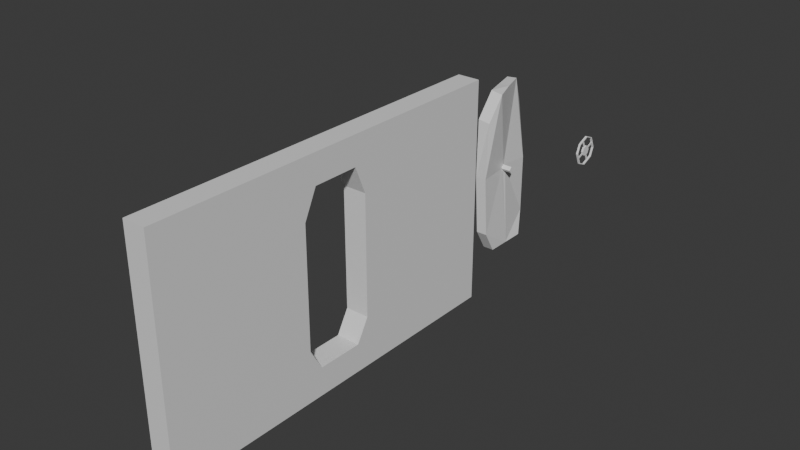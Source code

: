 # Source: PortaSalaDeMaquinas_SEMTEXTURA_PartesLadoALado.blend  (saved by Blender 4.1.23; exported with 4.5.12 LTS)
import bpy
from mathutils import Matrix  # noqa: F401  (used for matrix-valued properties, if any)

bpy.ops.wm.read_factory_settings(use_empty=True)
scene = bpy.context.scene
scene.name = 'Scene'

# ---- collections
col_collection = bpy.data.collections.new('Collection'); scene.collection.children.link(col_collection)

# ---- materials (node trees are filled in below, after node groups)
mat_material = bpy.data.materials.new('Material')
mat_material.alpha_threshold = 0.0
mat_material.use_transparent_shadow = False
mat_material.roughness = 0.5
mat_material.line_color = (0.0, 0.0, 0.0, 1.0)

# ---- material node trees
mat_material.use_nodes = True; mat_material.node_tree.nodes.clear()
_N = mat_material.node_tree.nodes; _L = mat_material.node_tree.links
n0 = _N.new('ShaderNodeOutputMaterial'); n0.name = 'Material Output'; n0.location = (300, 300)
n1 = _N.new('ShaderNodeBsdfPrincipled'); n1.name = 'Principled BSDF'; n1.location = (10, 300)
n1.inputs[3].default_value = 1.45
_L.new(n1.outputs[0], n0.inputs[0])
n0.is_active_output = True

# ---- world
world_world = bpy.data.worlds.new('World'); scene.world = world_world
world_world.use_nodes = True; world_world.node_tree.nodes.clear()
_N = world_world.node_tree.nodes; _L = world_world.node_tree.links
n0 = _N.new('ShaderNodeOutputWorld'); n0.name = 'World Output'; n0.location = (300, 300)
n1 = _N.new('ShaderNodeBackground'); n1.name = 'Background'; n1.location = (10, 300)
n1.inputs[0].default_value = (0.05088, 0.05088, 0.05088, 1.0)
_L.new(n1.outputs[0], n0.inputs[0])
n0.is_active_output = True
world_world.color = (0.05088, 0.05088, 0.05088)
world_world.use_sun_shadow = False
world_world.sun_shadow_jitter_overblur = 0.0

# ---- meshes
me_cube = bpy.data.meshes.new('Cube')
me_cube.from_pydata([(0.9654, 0.1155, 0.7482), (0.9654, 0.1101, -0.7507), (0.9654, -0.1293, 0.7482), (0.9654, -0.1331, -0.7507), (0.8462, 1.0, 1.0), (0.8462, 1.0, -1.0), (0.8462, -1.0, 1.0), (0.8462, -1.0, -1.0), (0.9654, 1.0, 1.0), (0.9654, 1.0, -1.0), (0.9654, -1.0, 1.0), (0.9654, -1.0, -1.0), (0.9654, 1.0, -0.5), (0.9654, -1.0, -0.5), (0.8462, 1.0, -0.5), (0.9654, -0.201, -0.5539), (0.8462, -1.0, -0.5), (0.9654, 0.1781, -0.5539), (0.8462, -1.0, 0.5), (0.9654, 0.1761, 0.5055), (0.9654, 1.0, 0.5), (0.9654, -1.0, 0.5), (0.8462, 1.0, 0.5), (0.9654, -0.1991, 0.5055), (0.8391, 0.1155, 0.7482), (0.8391, 0.1101, -0.7507), (0.8391, -0.1293, 0.7482), (0.8391, -0.1331, -0.7507), (0.8391, -0.201, -0.5539), (0.8391, 0.1781, -0.5539), (0.8391, 0.1761, 0.5055), (0.8391, -0.1991, 0.5055)], [], [(8, 4, 6, 10), (21, 10, 6, 18), (5, 9, 11, 7), (23, 2, 10, 21), (22, 4, 8, 20), (2, 0, 8, 10), (1, 3, 11, 9), (19, 20, 8, 0), (14, 22, 20, 12), (11, 13, 16, 7), (4, 22, 30, 24), (3, 15, 13, 11), (5, 14, 12, 9), (1, 9, 12, 17), (15, 3, 27, 28), (15, 23, 21, 13), (17, 12, 20, 19), (13, 21, 18, 16), (6, 4, 24, 26), (2, 23, 31, 26), (1, 17, 29, 25), (23, 15, 28, 31), (0, 2, 26, 24), (17, 19, 30, 29), (19, 0, 24, 30), (3, 1, 25, 27), (18, 6, 26, 31), (16, 18, 31, 28), (7, 16, 28, 27), (5, 7, 27, 25), (14, 5, 25, 29), (22, 14, 29, 30)])
_uv = me_cube.uv_layers.new(name='UVMap')
_uv.uv.foreach_set('vector', [0.625, 0.5, 0.875, 0.5, 0.875, 0.75, 0.625, 0.75, 0.5625, 0.75, 0.625, 0.75, 0.625, 1.0, 0.5625, 1.0, 0.125, 0.5, 0.375, 0.5, 0.375, 0.75, 0.125, 0.75, 0.5188, 0.6627, 0.5377, 0.6627, 0.625, 0.75, 0.5625, 0.75, 0.5625, 0.25, 0.625, 0.25, 0.625, 0.5, 0.5625, 0.5, 0.5377, 0.6627, 0.5377, 0.5873, 0.625, 0.5, 0.625, 0.75, 0.4623, 0.5873, 0.4623, 0.6627, 0.375, 0.75, 0.375, 0.5, 0.5188, 0.5873, 0.5625, 0.5, 0.625, 0.5, 0.5377, 0.5873, 0.4375, 0.25, 0.5625, 0.25, 0.5625, 0.5, 0.4375, 0.5, 0.375, 0.75, 0.4375, 0.75, 0.4375, 1.0, 0.375, 1.0, 0.625, 0.25, 0.5625, 0.25, 0.5188, 0.5873, 0.5377, 0.5873, 0.4623, 0.6627, 0.4812, 0.6627, 0.4375, 0.75, 0.375, 0.75, 0.375, 0.25, 0.4375, 0.25, 0.4375, 0.5, 0.375, 0.5, 0.4623, 0.5873, 0.375, 0.5, 0.4375, 0.5, 0.4812, 0.5873, 0.4812, 0.6627, 0.4623, 0.6627, 0.4623, 0.6627, 0.4812, 0.6627, 0.4812, 0.6627, 0.5188, 0.6627, 0.5625, 0.75, 0.4375, 0.75, 0.4812, 0.5873, 0.4375, 0.5, 0.5625, 0.5, 0.5188, 0.5873, 0.4375, 0.75, 0.5625, 0.75, 0.5625, 1.0, 0.4375, 1.0, 0.875, 0.75, 0.625, 0.25, 0.5377, 0.5873, 0.5377, 0.6627, 0.5377, 0.6627, 0.5188, 0.6627, 0.5188, 0.6627, 0.5377, 0.6627, 0.4623, 0.5873, 0.4812, 0.5873, 0.4812, 0.5873, 0.4623, 0.5873, 0.5188, 0.6627, 0.4812, 0.6627, 0.4812, 0.6627, 0.5188, 0.6627, 0.5377, 0.5873, 0.5377, 0.6627, 0.5377, 0.6627, 0.5377, 0.5873, 0.4812, 0.5873, 0.5188, 0.5873, 0.5188, 0.5873, 0.4812, 0.5873, 0.5188, 0.5873, 0.5377, 0.5873, 0.5377, 0.5873, 0.5188, 0.5873, 0.4623, 0.6627, 0.4623, 0.5873, 0.4623, 0.5873, 0.4623, 0.6627, 0.5625, 1.0, 0.875, 0.75, 0.5377, 0.6627, 0.5188, 0.6627, 0.4375, 1.0, 0.5625, 1.0, 0.5188, 0.6627, 0.4812, 0.6627, 0.375, 1.0, 0.4375, 1.0, 0.4812, 0.6627, 0.4623, 0.6627, 0.125, 0.5, 0.375, 1.0, 0.4623, 0.6627, 0.4623, 0.5873, 0.4375, 0.25, 0.125, 0.5, 0.4623, 0.5873, 0.4812, 0.5873, 0.5625, 0.25, 0.4375, 0.25, 0.4812, 0.5873, 0.5188, 0.5873])
me_cube.materials.append(mat_material)
me_cube.use_mirror_x = True
me_cube.use_mirror_vertex_groups = False
me_cube.use_mirror_topology = True
me_cube.update()
me_cube_001 = bpy.data.meshes.new('Cube.001')
me_cube_001.from_pydata([(0.8093, 1.558, 0.7035), (0.8778, 1.549, -0.7954), (0.8856, 1.32, 0.6889), (0.8778, 1.306, -0.7954), (0.8778, 1.238, -0.5986), (0.8391, 1.617, -0.5986), (0.7953, 1.617, 0.4608), (0.8607, 1.252, 0.4483), (0.7609, 1.544, 0.7035), (0.8175, 1.549, -0.7954), (0.8293, 1.306, 0.7161), (0.8175, 1.306, -0.7954), (0.8175, 1.238, -0.5986), (0.7789, 1.617, -0.5986), (0.7366, 1.603, 0.4608), (0.8044, 1.238, 0.4755), (0.8778, 1.427, -0.7954), (0.8175, 1.427, -0.7954), (0.8493, 1.432, 0.7035), (0.7891, 1.432, 0.7035), (0.8591, 1.239, -0.06888), (0.7989, 1.239, -0.06888), (0.8391, 1.616, -0.06888), (0.7789, 1.616, -0.06888), (0.8902, 1.414, -0.06888), (0.8391, 1.414, -0.06888), (0.8391, 1.447, -0.06888), (0.8391, 1.43, -0.0399), (0.8902, 1.429, -0.09832), (0.8902, 1.43, -0.0399), (0.8391, 1.429, -0.09832), (0.8902, 1.447, -0.06888)], [], [(13, 23, 14, 8, 19, 10, 15, 21, 12, 11, 17, 9), (2, 7, 15, 10), (1, 5, 13, 9), (6, 0, 8, 14), (16, 1, 9, 17), (22, 6, 14, 23), (20, 4, 12, 21), (4, 3, 11, 12), (18, 2, 10, 19), (3, 16, 17, 11), (0, 18, 19, 8), (7, 20, 21, 15), (5, 22, 23, 13), (27, 26, 31, 29), (3, 4, 20, 25, 30, 16), (26, 30, 28, 31), (1, 16, 30, 26, 22, 5), (31, 28, 24, 29), (26, 27, 18, 0, 6, 22), (25, 20, 7, 2, 18, 27), (25, 27, 29, 24), (30, 25, 24, 28)])
_uv = me_cube_001.uv_layers.new(name='UVMap')
_uv.uv.foreach_set('vector', [0.4812, 0.5873, 0.5, 0.5873, 0.5188, 0.5873, 0.5377, 0.5873, 0.5377, 0.625, 0.5377, 0.6627, 0.5188, 0.6627, 0.5, 0.6627, 0.4812, 0.6627, 0.4623, 0.6627, 0.4623, 0.625, 0.4623, 0.5873, 0.5377, 0.6627, 0.5188, 0.6627, 0.5188, 0.6627, 0.5377, 0.6627, 0.4623, 0.5873, 0.4812, 0.5873, 0.4812, 0.5873, 0.4623, 0.5873, 0.5188, 0.5873, 0.5377, 0.5873, 0.5377, 0.5873, 0.5188, 0.5873, 0.4623, 0.625, 0.4623, 0.5873, 0.4623, 0.5873, 0.4623, 0.625, 0.5, 0.5873, 0.5188, 0.5873, 0.5188, 0.5873, 0.5, 0.5873, 0.5, 0.6627, 0.4812, 0.6627, 0.4812, 0.6627, 0.5, 0.6627, 0.4812, 0.6627, 0.4623, 0.6627, 0.4623, 0.6627, 0.4812, 0.6627, 0.5377, 0.625, 0.5377, 0.6627, 0.5377, 0.6627, 0.5377, 0.625, 0.4623, 0.6627, 0.4623, 0.625, 0.4623, 0.625, 0.4623, 0.6627, 0.5377, 0.5873, 0.5377, 0.625, 0.5377, 0.625, 0.5377, 0.5873, 0.5188, 0.6627, 0.5, 0.6627, 0.5, 0.6627, 0.5188, 0.6627, 0.4812, 0.5873, 0.5, 0.5873, 0.5, 0.5873, 0.4812, 0.5873, 0.5255, 0.625, 0.4996, 0.6003, 0.4996, 0.6003, 0.5255, 0.625, 0.4623, 0.6627, 0.4812, 0.6627, 0.5, 0.6627, 0.4996, 0.6491, 0.4722, 0.625, 0.4623, 0.625, 0.4996, 0.6003, 0.4722, 0.625, 0.4722, 0.625, 0.4996, 0.6003, 0.4623, 0.5873, 0.4623, 0.625, 0.4722, 0.625, 0.4996, 0.6003, 0.5, 0.5873, 0.4812, 0.5873, 0.4996, 0.6003, 0.4722, 0.625, 0.4996, 0.6491, 0.5255, 0.625, 0.4996, 0.6003, 0.5255, 0.625, 0.5377, 0.625, 0.5377, 0.5873, 0.5188, 0.5873, 0.5, 0.5873, 0.4996, 0.6491, 0.5, 0.6627, 0.5188, 0.6627, 0.5377, 0.6627, 0.5377, 0.625, 0.5255, 0.625, 0.4996, 0.6491, 0.5255, 0.625, 0.5255, 0.625, 0.4996, 0.6491, 0.4722, 0.625, 0.4996, 0.6491, 0.4996, 0.6491, 0.4722, 0.625])
me_cube_001.materials.append(mat_material)
me_cube_001.use_mirror_x = True
me_cube_001.use_mirror_vertex_groups = False
me_cube_001.use_mirror_topology = True
me_cube_001.update()
me_cylinder = bpy.data.meshes.new('Cylinder')
me_cylinder.from_pydata([(52.43, 64.0, -1.33), (52.79, 64.45, -1.143), (52.68, 63.52, -0.9188), (52.79, 64.05, -2.111), (52.43, 63.52, -1.788), (52.79, 63.71, -2.251), (52.69, 63.0, -1.33), (52.79, 62.74, -1.85), (52.43, 63.0, -1.33), (52.79, 62.6, -1.512), (52.69, 63.52, -1.788), (52.79, 63.0, -0.5437), (52.43, 63.52, -0.9191), (52.79, 63.34, -0.4039), (52.69, 64.0, -1.33), (52.79, 64.31, -0.805), (52.63, 64.45, -1.144), (52.63, 64.05, -2.112), (52.63, 63.71, -2.252), (52.63, 62.74, -1.851), (52.63, 62.6, -1.513), (52.63, 63.0, -0.5448), (52.62, 63.34, -0.405), (52.63, 64.31, -0.8062), (52.43, 64.52, -1.33), (52.99, 64.52, -1.326), (52.99, 64.23, -0.6189), (52.43, 64.23, -0.6228), (52.78, 65.68, -0.6324), (52.78, 65.54, -0.2948), (52.62, 65.68, -0.6335), (52.62, 65.54, -0.2959), (52.99, 62.82, -0.6189), (52.43, 62.82, -0.6228), (52.42, 63.52, -0.3299), (52.99, 63.52, -0.326), (52.77, 62.49, 0.6881), (52.77, 62.83, 0.8279), (52.61, 62.49, 0.6869), (52.61, 62.83, 0.8268), (52.99, 62.82, -2.033), (52.43, 62.82, -2.037), (52.43, 62.52, -1.33), (52.99, 62.52, -1.326), (52.8, 61.51, -2.36), (52.8, 61.37, -2.022), (52.64, 61.51, -2.361), (52.63, 61.37, -2.023), (52.99, 64.23, -2.033), (52.43, 64.23, -2.037), (52.43, 63.52, -2.33), (52.99, 63.52, -2.326), (52.81, 64.56, -3.343), (52.81, 64.22, -3.483), (52.65, 64.56, -3.344), (52.65, 64.22, -3.484), (52.98, 62.47, 0.7497), (52.98, 62.8, 0.8895), (52.43, 62.47, 0.7485), (52.43, 62.8, 0.8883), (52.98, 61.45, -2.385), (52.98, 61.31, -2.048), (52.44, 61.45, -2.387), (52.44, 61.31, -2.049), (52.99, 64.58, -3.404), (52.99, 64.24, -3.544), (52.45, 64.58, -3.406), (52.45, 64.24, -3.545), (52.97, 65.74, -0.6068), (52.97, 65.6, -0.2693), (52.44, 65.74, -0.608), (52.44, 65.6, -0.2704), (52.99, 65.51, -3.022), (52.45, 65.51, -3.023), (52.99, 65.58, -3.206), (52.45, 65.58, -3.208), (52.99, 63.32, -3.927), (52.45, 63.32, -3.928), (52.99, 63.4, -4.112), (52.45, 63.4, -4.113), (52.99, 61.83, -3.309), (52.44, 61.83, -3.31), (52.99, 61.65, -3.386), (52.44, 61.65, -3.387), (52.98, 60.92, -1.124), (52.43, 60.92, -1.125), (52.98, 60.74, -1.201), (52.43, 60.74, -1.202), (52.98, 61.54, 0.367), (52.43, 61.54, 0.3658), (52.98, 61.47, 0.5517), (52.43, 61.47, 0.5506), (52.98, 63.73, 1.272), (52.42, 63.73, 1.271), (52.98, 63.65, 1.457), (52.42, 63.65, 1.456), (52.97, 65.22, 0.6546), (52.43, 65.22, 0.6535), (52.97, 65.4, 0.7311), (52.43, 65.4, 0.73), (52.98, 66.12, -1.531), (52.44, 66.12, -1.532), (52.98, 66.31, -1.454), (52.44, 66.31, -1.455)], [], [(51, 40, 41, 50), (7, 9, 45, 44), (43, 32, 33, 42), (11, 13, 37, 36), (35, 26, 27, 34), (16, 23, 31, 30), (25, 26, 35, 32, 43, 40, 51, 48), (25, 48, 49, 24), (4, 50, 41, 42, 8), (3, 5, 53, 52), (4, 8, 6, 10), (8, 12, 2, 6), (12, 0, 14, 2), (2, 14, 10, 6), (8, 42, 33, 34, 12), (0, 24, 49, 50, 4), (12, 34, 27, 24, 0), (0, 4, 10, 14), (16, 1, 25, 24), (15, 23, 27, 26), (23, 16, 24, 27), (1, 15, 26, 25), (30, 31, 71, 70), (1, 16, 30, 28), (15, 1, 28, 29), (23, 15, 29, 31), (11, 21, 33, 32), (21, 22, 34, 33), (13, 11, 32, 35), (22, 13, 35, 34), (37, 39, 59, 57), (21, 11, 36, 38), (13, 22, 39, 37), (22, 21, 38, 39), (7, 19, 41, 40), (19, 20, 42, 41), (9, 7, 40, 43), (20, 9, 43, 42), (44, 45, 61, 60), (19, 7, 44, 46), (9, 20, 47, 45), (20, 19, 46, 47), (3, 17, 49, 48), (17, 18, 50, 49), (5, 3, 48, 51), (18, 5, 51, 50), (53, 55, 67, 65), (17, 3, 52, 54), (5, 18, 55, 53), (18, 17, 54, 55), (57, 59, 93, 92), (39, 38, 58, 59), (36, 37, 57, 56), (38, 36, 56, 58), (61, 84, 86, 82, 80, 60), (46, 44, 60, 62), (45, 47, 63, 61), (47, 46, 62, 63), (65, 67, 77, 76), (55, 54, 66, 67), (52, 53, 65, 64), (54, 52, 64, 66), (71, 97, 99, 103, 101, 70), (28, 30, 70, 68), (29, 28, 68, 69), (31, 29, 69, 71), (87, 83, 82, 86), (62, 81, 83, 87, 85, 63), (95, 91, 90, 94), (95, 93, 59, 58, 89, 91), (57, 92, 94, 90, 88, 56), (98, 102, 103, 99), (68, 100, 102, 98, 96, 69), (79, 75, 74, 78), (79, 77, 67, 66, 73, 75), (65, 76, 78, 74, 72, 64), (73, 72, 74, 75), (66, 64, 72, 73), (76, 77, 79, 78), (81, 80, 82, 83), (62, 60, 80, 81), (84, 85, 87, 86), (61, 63, 85, 84), (89, 88, 90, 91), (58, 56, 88, 89), (92, 93, 95, 94), (97, 96, 98, 99), (71, 69, 96, 97), (100, 101, 103, 102), (68, 70, 101, 100), (74, 75, 103, 102), (73, 72, 100, 101), (74, 102, 100, 72), (73, 101, 103, 75), (80, 81, 77, 76), (89, 88, 84, 85), (93, 92, 96, 97), (95, 94, 98, 99), (90, 91, 87, 86), (82, 83, 79, 78), (81, 77, 79, 83), (82, 78, 76, 80), (84, 88, 90, 86), (89, 85, 87, 91), (97, 93, 95, 99), (98, 94, 92, 96)])
_uv = me_cylinder.uv_layers.new(name='UVMap')
_uv.uv.foreach_set('vector', [0.75, 1.0, 0.625, 1.0, 0.625, 0.5, 0.75, 0.5, 0.5923, 0.8221, 0.5327, 0.8221, 0.5327, 0.8221, 0.5923, 0.8221, 0.5, 1.0, 0.375, 1.0, 0.375, 0.5, 0.5, 0.5, 0.3423, 0.8221, 0.2827, 0.8221, 0.2827, 0.8221, 0.3423, 0.8221, 0.25, 1.0, 0.125, 1.0, 0.125, 0.5, 0.25, 0.5, 0.03266, 0.6779, 0.09234, 0.6779, 0.09234, 0.6779, 0.03266, 0.6779, 0.25, 0.49, 0.08029, 0.4197, 0.01, 0.25, 0.08029, 0.08029, 0.25, 0.01, 0.4197, 0.08029, 0.49, 0.25, 0.4197, 0.4197, 1.0, 1.0, 0.875, 1.0, 0.875, 0.5, 1.0, 0.5, 0.8101, 0.25, 0.99, 0.25, 0.9197, 0.08029, 0.75, 0.01, 0.75, 0.1899, 0.8423, 0.8221, 0.7827, 0.8221, 0.7827, 0.8221, 0.8423, 0.8221, 0.8101, 0.25, 0.75, 0.1899, 0.75, 0.1899, 0.8101, 0.25, 0.75, 0.1899, 0.6899, 0.25, 0.6899, 0.25, 0.75, 0.1899, 0.6899, 0.25, 0.75, 0.3101, 0.75, 0.3101, 0.6899, 0.25, 0.6899, 0.25, 0.75, 0.3101, 0.8101, 0.25, 0.75, 0.1899, 0.75, 0.1899, 0.75, 0.01, 0.5803, 0.08029, 0.51, 0.25, 0.6899, 0.25, 0.75, 0.3101, 0.75, 0.49, 0.9197, 0.4197, 0.99, 0.25, 0.8101, 0.25, 0.6899, 0.25, 0.51, 0.25, 0.5803, 0.4197, 0.75, 0.49, 0.75, 0.3101, 0.75, 0.3101, 0.8101, 0.25, 0.8101, 0.25, 0.75, 0.3101, 0.03266, 0.6779, 0.03266, 0.8221, 0.0, 1.0, 0.0, 0.5, 0.09234, 0.8221, 0.09234, 0.6779, 0.125, 0.5, 0.125, 1.0, 0.09234, 0.6779, 0.03266, 0.6779, 0.0, 0.5, 0.125, 0.5, 0.03266, 0.8221, 0.09234, 0.8221, 0.125, 1.0, 0.0, 1.0, 0.03266, 0.6779, 0.09234, 0.6779, 0.09234, 0.6779, 0.03266, 0.6779, 0.03266, 0.8221, 0.03266, 0.6779, 0.03266, 0.6779, 0.03266, 0.8221, 0.09234, 0.8221, 0.03266, 0.8221, 0.03266, 0.8221, 0.09234, 0.8221, 0.09234, 0.6779, 0.09234, 0.8221, 0.09234, 0.8221, 0.09234, 0.6779, 0.3423, 0.8221, 0.3423, 0.6779, 0.375, 0.5, 0.375, 1.0, 0.3423, 0.6779, 0.2827, 0.6779, 0.25, 0.5, 0.375, 0.5, 0.2827, 0.8221, 0.3423, 0.8221, 0.375, 1.0, 0.25, 1.0, 0.2827, 0.6779, 0.2827, 0.8221, 0.25, 1.0, 0.25, 0.5, 0.2827, 0.8221, 0.2827, 0.6779, 0.2827, 0.6779, 0.2827, 0.8221, 0.3423, 0.6779, 0.3423, 0.8221, 0.3423, 0.8221, 0.3423, 0.6779, 0.2827, 0.8221, 0.2827, 0.6779, 0.2827, 0.6779, 0.2827, 0.8221, 0.2827, 0.6779, 0.3423, 0.6779, 0.3423, 0.6779, 0.2827, 0.6779, 0.5923, 0.8221, 0.5923, 0.6779, 0.625, 0.5, 0.625, 1.0, 0.5923, 0.6779, 0.5327, 0.6779, 0.5, 0.5, 0.625, 0.5, 0.5327, 0.8221, 0.5923, 0.8221, 0.625, 1.0, 0.5, 1.0, 0.5327, 0.6779, 0.5327, 0.8221, 0.5, 1.0, 0.5, 0.5, 0.5923, 0.8221, 0.5327, 0.8221, 0.5327, 0.8221, 0.5923, 0.8221, 0.5923, 0.6779, 0.5923, 0.8221, 0.5923, 0.8221, 0.5923, 0.6779, 0.5327, 0.8221, 0.5327, 0.6779, 0.5327, 0.6779, 0.5327, 0.8221, 0.5327, 0.6779, 0.5923, 0.6779, 0.5923, 0.6779, 0.5327, 0.6779, 0.8423, 0.8221, 0.8423, 0.6779, 0.875, 0.5, 0.875, 1.0, 0.8423, 0.6779, 0.7827, 0.6779, 0.75, 0.5, 0.875, 0.5, 0.7827, 0.8221, 0.8423, 0.8221, 0.875, 1.0, 0.75, 1.0, 0.7827, 0.6779, 0.7827, 0.8221, 0.75, 1.0, 0.75, 0.5, 0.7827, 0.8221, 0.7827, 0.6779, 0.7827, 0.6779, 0.7827, 0.8221, 0.8423, 0.6779, 0.8423, 0.8221, 0.8423, 0.8221, 0.8423, 0.6779, 0.7827, 0.8221, 0.7827, 0.6779, 0.7827, 0.6779, 0.7827, 0.8221, 0.7827, 0.6779, 0.8423, 0.6779, 0.8423, 0.6779, 0.7827, 0.6779, 0.2827, 0.8221, 0.2827, 0.6779, 0.2827, 0.6779, 0.2827, 0.8221, 0.2827, 0.6779, 0.3423, 0.6779, 0.3423, 0.6779, 0.2827, 0.6779, 0.3423, 0.8221, 0.2827, 0.8221, 0.2827, 0.8221, 0.3423, 0.8221, 0.3423, 0.6779, 0.3423, 0.8221, 0.3423, 0.8221, 0.3423, 0.6779, 0.5327, 0.8221, 0.5327, 0.8221, 0.5327, 0.8221, 0.5923, 0.8221, 0.5923, 0.8221, 0.5923, 0.8221, 0.5923, 0.6779, 0.5923, 0.8221, 0.5923, 0.8221, 0.5923, 0.6779, 0.5327, 0.8221, 0.5327, 0.6779, 0.5327, 0.6779, 0.5327, 0.8221, 0.5327, 0.6779, 0.5923, 0.6779, 0.5923, 0.6779, 0.5327, 0.6779, 0.7827, 0.8221, 0.7827, 0.6779, 0.7827, 0.6779, 0.7827, 0.8221, 0.7827, 0.6779, 0.8423, 0.6779, 0.8423, 0.6779, 0.7827, 0.6779, 0.8423, 0.8221, 0.7827, 0.8221, 0.7827, 0.8221, 0.8423, 0.8221, 0.8423, 0.6779, 0.8423, 0.8221, 0.8423, 0.8221, 0.8423, 0.6779, 0.09234, 0.6779, 0.09234, 0.6779, 0.09234, 0.6779, 0.03266, 0.6779, 0.03266, 0.6779, 0.03266, 0.6779, 0.03266, 0.8221, 0.03266, 0.6779, 0.03266, 0.6779, 0.03266, 0.8221, 0.09234, 0.8221, 0.03266, 0.8221, 0.03266, 0.8221, 0.09234, 0.8221, 0.09234, 0.6779, 0.09234, 0.8221, 0.09234, 0.8221, 0.09234, 0.6779, 0.5327, 0.6779, 0.5923, 0.6779, 0.5923, 0.8221, 0.5327, 0.8221, 0.5923, 0.6779, 0.5923, 0.6779, 0.5923, 0.6779, 0.5327, 0.6779, 0.5327, 0.6779, 0.5327, 0.6779, 0.2827, 0.6779, 0.3423, 0.6779, 0.3423, 0.8221, 0.2827, 0.8221, 0.2827, 0.6779, 0.2827, 0.6779, 0.2827, 0.6779, 0.3423, 0.6779, 0.3423, 0.6779, 0.3423, 0.6779, 0.2827, 0.8221, 0.2827, 0.8221, 0.2827, 0.8221, 0.3423, 0.8221, 0.3423, 0.8221, 0.3423, 0.8221, 0.09234, 0.8221, 0.03266, 0.8221, 0.03266, 0.6779, 0.09234, 0.6779, 0.03266, 0.8221, 0.03266, 0.8221, 0.03266, 0.8221, 0.09234, 0.8221, 0.09234, 0.8221, 0.09234, 0.8221, 0.7827, 0.6779, 0.8423, 0.6779, 0.8423, 0.8221, 0.7827, 0.8221, 0.7827, 0.6779, 0.7827, 0.6779, 0.7827, 0.6779, 0.8423, 0.6779, 0.8423, 0.6779, 0.8423, 0.6779, 0.7827, 0.8221, 0.7827, 0.8221, 0.7827, 0.8221, 0.8423, 0.8221, 0.8423, 0.8221, 0.8423, 0.8221, 0.8423, 0.6779, 0.8423, 0.8221, 0.8423, 0.8221, 0.8423, 0.6779, 0.8423, 0.6779, 0.8423, 0.8221, 0.8423, 0.8221, 0.8423, 0.6779, 0.7827, 0.8221, 0.7827, 0.6779, 0.7827, 0.6779, 0.7827, 0.8221, 0.5923, 0.6779, 0.5923, 0.8221, 0.5923, 0.8221, 0.5923, 0.6779, 0.5923, 0.6779, 0.5923, 0.8221, 0.5923, 0.8221, 0.5923, 0.6779, 0.5327, 0.8221, 0.5327, 0.6779, 0.5327, 0.6779, 0.5327, 0.8221, 0.5327, 0.8221, 0.5327, 0.6779, 0.5327, 0.6779, 0.5327, 0.8221, 0.3423, 0.6779, 0.3423, 0.8221, 0.3423, 0.8221, 0.3423, 0.6779, 0.3423, 0.6779, 0.3423, 0.8221, 0.3423, 0.8221, 0.3423, 0.6779, 0.2827, 0.8221, 0.2827, 0.6779, 0.2827, 0.6779, 0.2827, 0.8221, 0.09234, 0.6779, 0.09234, 0.8221, 0.09234, 0.8221, 0.09234, 0.6779, 0.09234, 0.6779, 0.09234, 0.8221, 0.09234, 0.8221, 0.09234, 0.6779, 0.03266, 0.8221, 0.03266, 0.6779, 0.03266, 0.6779, 0.03266, 0.8221, 0.03266, 0.8221, 0.03266, 0.6779, 0.03266, 0.6779, 0.03266, 0.8221, 0.8423, 0.8221, 0.8423, 0.6779, 0.03266, 0.6779, 0.03266, 0.8221, 0.8423, 0.6779, 0.8423, 0.8221, 0.03266, 0.8221, 0.03266, 0.6779, 0.0, 0.0, 0.0, 0.0, 0.0, 0.0, 0.0, 0.0, 0.0, 0.0, 0.0, 0.0, 0.0, 0.0, 0.0, 0.0, 0.5923, 0.8221, 0.5923, 0.6779, 0.7827, 0.6779, 0.7827, 0.8221, 0.3423, 0.6779, 0.3423, 0.8221, 0.5327, 0.8221, 0.5327, 0.6779, 0.2827, 0.6779, 0.2827, 0.8221, 0.09234, 0.8221, 0.09234, 0.6779, 0.2827, 0.6779, 0.2827, 0.8221, 0.09234, 0.8221, 0.09234, 0.6779, 0.3423, 0.8221, 0.3423, 0.6779, 0.5327, 0.6779, 0.5327, 0.8221, 0.5923, 0.8221, 0.5923, 0.6779, 0.7827, 0.6779, 0.7827, 0.8221, 0.0, 0.0, 0.0, 0.0, 0.0, 0.0, 0.0, 0.0, 0.0, 0.0, 0.0, 0.0, 0.0, 0.0, 0.0, 0.0, 0.0, 0.0, 0.0, 0.0, 0.0, 0.0, 0.0, 0.0, 0.0, 0.0, 0.0, 0.0, 0.0, 0.0, 0.0, 0.0, 0.0, 0.0, 0.0, 0.0, 0.0, 0.0, 0.0, 0.0, 0.0, 0.0, 0.0, 0.0, 0.0, 0.0, 0.0, 0.0])
me_cylinder.update()

# ---- objects
ob_cube = bpy.data.objects.new('Cube', me_cube)
ob_porta = bpy.data.objects.new('porta', me_cube_001)
ob_cylinder = bpy.data.objects.new('Cylinder', me_cylinder)

# ---- transforms, parenting, visibility, modifiers, constraints
ob_cube.location = (0.0, 0.0, 0.0)
ob_cube.scale = (5.0, 5.0, 3.0)
ob_cube.lock_rotations_4d = False
ob_cube.empty_display_type = 'ARROWS'
ob_cube.lineart.crease_threshold = 0.0
ob_cube.use_mesh_mirror_x = True
ob_porta.location = (0.0, 0.0, 0.0)
ob_porta.scale = (5.0, 5.0, 3.0)
ob_porta.lock_rotations_4d = False
ob_porta.empty_display_type = 'ARROWS'
ob_porta.lineart.crease_threshold = 0.0
ob_porta.use_mesh_mirror_x = True
ob_cylinder.location = (0.0, 0.0, 0.0)
ob_cylinder.scale = (0.1, 0.15, 0.15)

# ---- collection membership
col_collection.objects.link(ob_cube)
col_collection.objects.link(ob_porta)
col_collection.objects.link(ob_cylinder)

# ---- scene / render settings (as saved in the file)
scene.frame_start = 1; scene.frame_end = 250; scene.frame_set(1)
scene.render.engine = 'BLENDER_EEVEE_NEXT'
scene.cycles.sampling_pattern = 'TABULATED_SOBOL'
scene.eevee.ray_tracing_options.trace_max_roughness = 0.0
bpy.context.view_layer.update()

# ---- added for rendering (the .blend has no active camera and no usable light): camera, sun
cam_auto = bpy.data.cameras.new('AutoCamera')
cam_auto.lens = 50.0
cam_auto.sensor_width = 36.0
cam_auto.clip_end = 1000.0
ob_auto_camera = bpy.data.objects.new('AutoCamera', cam_auto)
scene.collection.objects.link(ob_auto_camera)
ob_auto_camera.location = (19.4674, -15.4982, 11.9809)
ob_auto_camera.rotation_euler = (1.09748, -7.21219e-08, 0.694738)
scene.camera = ob_auto_camera
light_auto_sun = bpy.data.lights.new('AutoSun', 'SUN')
light_auto_sun.energy = 3.0
light_auto_sun.angle = 0.0523599
ob_auto_sun = bpy.data.objects.new('AutoSun', light_auto_sun)
scene.collection.objects.link(ob_auto_sun)
ob_auto_sun.rotation_euler = (0.872665, 0.174533, 0.523599)
bpy.context.view_layer.update()
